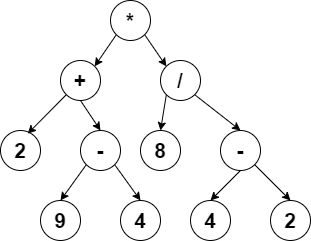

The diagram above was exported from draw.io. Its source (the exported page's mxGraphModel, read from the mxfile embedded in the PNG):
<mxGraphModel dx="1050" dy="621" grid="1" gridSize="10" guides="1" tooltips="1" connect="1" arrows="1" fold="1" page="1" pageScale="1" pageWidth="1019" pageHeight="1320" math="0" shadow="0">
  <root>
    <mxCell id="0" />
    <mxCell id="1" parent="0" />
    <mxCell id="Uut5k0tsQ1W8NiOQwjTd-15" style="rounded=0;orthogonalLoop=1;jettySize=auto;html=1;exitX=0;exitY=1;exitDx=0;exitDy=0;entryX=1;entryY=0;entryDx=0;entryDy=0;" edge="1" parent="1" source="Uut5k0tsQ1W8NiOQwjTd-2" target="Uut5k0tsQ1W8NiOQwjTd-3">
      <mxGeometry relative="1" as="geometry" />
    </mxCell>
    <mxCell id="Uut5k0tsQ1W8NiOQwjTd-16" style="rounded=0;orthogonalLoop=1;jettySize=auto;html=1;exitX=1;exitY=1;exitDx=0;exitDy=0;entryX=0;entryY=0;entryDx=0;entryDy=0;" edge="1" parent="1" source="Uut5k0tsQ1W8NiOQwjTd-2" target="Uut5k0tsQ1W8NiOQwjTd-4">
      <mxGeometry relative="1" as="geometry" />
    </mxCell>
    <mxCell id="Uut5k0tsQ1W8NiOQwjTd-2" value="&lt;b&gt;&lt;font style=&quot;font-size: 21px;&quot;&gt;*&lt;/font&gt;&lt;/b&gt;" style="ellipse;whiteSpace=wrap;html=1;aspect=fixed;" vertex="1" parent="1">
      <mxGeometry x="380" y="110" width="40" height="40" as="geometry" />
    </mxCell>
    <mxCell id="Uut5k0tsQ1W8NiOQwjTd-18" style="rounded=0;orthogonalLoop=1;jettySize=auto;html=1;exitX=0.5;exitY=1;exitDx=0;exitDy=0;entryX=0.5;entryY=0;entryDx=0;entryDy=0;" edge="1" parent="1" source="Uut5k0tsQ1W8NiOQwjTd-3" target="Uut5k0tsQ1W8NiOQwjTd-6">
      <mxGeometry relative="1" as="geometry" />
    </mxCell>
    <mxCell id="Uut5k0tsQ1W8NiOQwjTd-3" value="&lt;b&gt;&lt;font style=&quot;font-size: 21px;&quot;&gt;+&lt;/font&gt;&lt;/b&gt;" style="ellipse;whiteSpace=wrap;html=1;aspect=fixed;" vertex="1" parent="1">
      <mxGeometry x="330" y="170" width="40" height="40" as="geometry" />
    </mxCell>
    <mxCell id="Uut5k0tsQ1W8NiOQwjTd-21" style="rounded=0;orthogonalLoop=1;jettySize=auto;html=1;exitX=0;exitY=1;exitDx=0;exitDy=0;entryX=0.5;entryY=0;entryDx=0;entryDy=0;" edge="1" parent="1" source="Uut5k0tsQ1W8NiOQwjTd-4" target="Uut5k0tsQ1W8NiOQwjTd-9">
      <mxGeometry relative="1" as="geometry" />
    </mxCell>
    <mxCell id="Uut5k0tsQ1W8NiOQwjTd-24" style="rounded=0;orthogonalLoop=1;jettySize=auto;html=1;exitX=1;exitY=1;exitDx=0;exitDy=0;entryX=0.5;entryY=0;entryDx=0;entryDy=0;" edge="1" parent="1" source="Uut5k0tsQ1W8NiOQwjTd-4" target="Uut5k0tsQ1W8NiOQwjTd-10">
      <mxGeometry relative="1" as="geometry" />
    </mxCell>
    <mxCell id="Uut5k0tsQ1W8NiOQwjTd-4" value="&lt;b&gt;&lt;font style=&quot;font-size: 21px;&quot;&gt;/&lt;/font&gt;&lt;/b&gt;" style="ellipse;whiteSpace=wrap;html=1;aspect=fixed;" vertex="1" parent="1">
      <mxGeometry x="430" y="170" width="40" height="40" as="geometry" />
    </mxCell>
    <mxCell id="Uut5k0tsQ1W8NiOQwjTd-5" value="&lt;b&gt;&lt;font style=&quot;font-size: 21px;&quot;&gt;2&lt;/font&gt;&lt;/b&gt;" style="ellipse;whiteSpace=wrap;html=1;aspect=fixed;" vertex="1" parent="1">
      <mxGeometry x="270" y="240" width="40" height="40" as="geometry" />
    </mxCell>
    <mxCell id="Uut5k0tsQ1W8NiOQwjTd-19" style="rounded=0;orthogonalLoop=1;jettySize=auto;html=1;exitX=0;exitY=1;exitDx=0;exitDy=0;entryX=0.5;entryY=0;entryDx=0;entryDy=0;" edge="1" parent="1" source="Uut5k0tsQ1W8NiOQwjTd-6" target="Uut5k0tsQ1W8NiOQwjTd-7">
      <mxGeometry relative="1" as="geometry" />
    </mxCell>
    <mxCell id="Uut5k0tsQ1W8NiOQwjTd-20" style="rounded=0;orthogonalLoop=1;jettySize=auto;html=1;exitX=1;exitY=1;exitDx=0;exitDy=0;entryX=0.5;entryY=0;entryDx=0;entryDy=0;" edge="1" parent="1" source="Uut5k0tsQ1W8NiOQwjTd-6" target="Uut5k0tsQ1W8NiOQwjTd-8">
      <mxGeometry relative="1" as="geometry" />
    </mxCell>
    <mxCell id="Uut5k0tsQ1W8NiOQwjTd-6" value="&lt;b&gt;&lt;font style=&quot;font-size: 21px;&quot;&gt;-&lt;/font&gt;&lt;/b&gt;" style="ellipse;whiteSpace=wrap;html=1;aspect=fixed;" vertex="1" parent="1">
      <mxGeometry x="350" y="240" width="40" height="40" as="geometry" />
    </mxCell>
    <mxCell id="Uut5k0tsQ1W8NiOQwjTd-7" value="&lt;b&gt;&lt;font style=&quot;font-size: 21px;&quot;&gt;9&lt;/font&gt;&lt;/b&gt;" style="ellipse;whiteSpace=wrap;html=1;aspect=fixed;" vertex="1" parent="1">
      <mxGeometry x="310" y="310" width="40" height="40" as="geometry" />
    </mxCell>
    <mxCell id="Uut5k0tsQ1W8NiOQwjTd-8" value="&lt;b&gt;&lt;font style=&quot;font-size: 21px;&quot;&gt;4&lt;/font&gt;&lt;/b&gt;" style="ellipse;whiteSpace=wrap;html=1;aspect=fixed;" vertex="1" parent="1">
      <mxGeometry x="390" y="310" width="40" height="40" as="geometry" />
    </mxCell>
    <mxCell id="Uut5k0tsQ1W8NiOQwjTd-9" value="&lt;b&gt;&lt;font style=&quot;font-size: 21px;&quot;&gt;8&lt;/font&gt;&lt;/b&gt;" style="ellipse;whiteSpace=wrap;html=1;aspect=fixed;" vertex="1" parent="1">
      <mxGeometry x="410" y="240" width="40" height="40" as="geometry" />
    </mxCell>
    <mxCell id="Uut5k0tsQ1W8NiOQwjTd-25" style="rounded=0;orthogonalLoop=1;jettySize=auto;html=1;exitX=0.5;exitY=1;exitDx=0;exitDy=0;entryX=0.5;entryY=0;entryDx=0;entryDy=0;" edge="1" parent="1" source="Uut5k0tsQ1W8NiOQwjTd-10" target="Uut5k0tsQ1W8NiOQwjTd-11">
      <mxGeometry relative="1" as="geometry" />
    </mxCell>
    <mxCell id="Uut5k0tsQ1W8NiOQwjTd-26" style="rounded=0;orthogonalLoop=1;jettySize=auto;html=1;exitX=1;exitY=1;exitDx=0;exitDy=0;entryX=0.5;entryY=0;entryDx=0;entryDy=0;" edge="1" parent="1" source="Uut5k0tsQ1W8NiOQwjTd-10" target="Uut5k0tsQ1W8NiOQwjTd-14">
      <mxGeometry relative="1" as="geometry" />
    </mxCell>
    <mxCell id="Uut5k0tsQ1W8NiOQwjTd-10" value="&lt;b&gt;&lt;font style=&quot;font-size: 21px;&quot;&gt;-&lt;/font&gt;&lt;/b&gt;" style="ellipse;whiteSpace=wrap;html=1;aspect=fixed;" vertex="1" parent="1">
      <mxGeometry x="490" y="240" width="40" height="40" as="geometry" />
    </mxCell>
    <mxCell id="Uut5k0tsQ1W8NiOQwjTd-11" value="&lt;b&gt;&lt;font style=&quot;font-size: 21px;&quot;&gt;4&lt;/font&gt;&lt;/b&gt;" style="ellipse;whiteSpace=wrap;html=1;aspect=fixed;" vertex="1" parent="1">
      <mxGeometry x="460" y="310" width="40" height="40" as="geometry" />
    </mxCell>
    <mxCell id="Uut5k0tsQ1W8NiOQwjTd-14" value="&lt;b&gt;&lt;font style=&quot;font-size: 21px;&quot;&gt;2&lt;/font&gt;&lt;/b&gt;" style="ellipse;whiteSpace=wrap;html=1;aspect=fixed;" vertex="1" parent="1">
      <mxGeometry x="540" y="310" width="40" height="40" as="geometry" />
    </mxCell>
    <mxCell id="Uut5k0tsQ1W8NiOQwjTd-17" style="rounded=0;orthogonalLoop=1;jettySize=auto;html=1;exitX=0;exitY=1;exitDx=0;exitDy=0;entryX=0.68;entryY=0.08;entryDx=0;entryDy=0;entryPerimeter=0;" edge="1" parent="1" source="Uut5k0tsQ1W8NiOQwjTd-3" target="Uut5k0tsQ1W8NiOQwjTd-5">
      <mxGeometry relative="1" as="geometry" />
    </mxCell>
  </root>
</mxGraphModel>